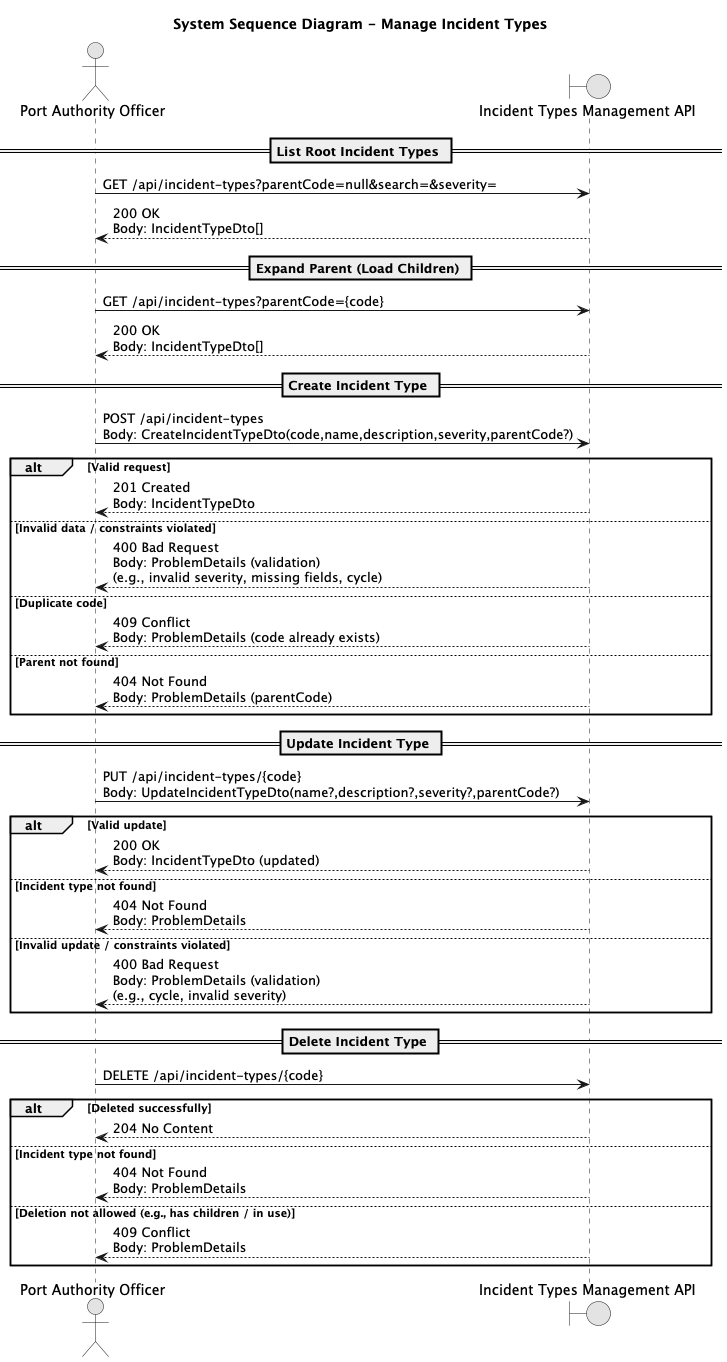

The diagram above was rendered by PlantUML. Its source (embedded in the PNG):
@startuml
skinparam monochrome true
skinparam shadowing false
title System Sequence Diagram - Manage Incident Types

actor "Port Authority Officer" as Officer
boundary "Incident Types Management API" as System

== List Root Incident Types ==
Officer -> System : GET /api/incident-types?parentCode=null&search=&severity=
System --> Officer : 200 OK\nBody: IncidentTypeDto[]

== Expand Parent (Load Children) ==
Officer -> System : GET /api/incident-types?parentCode={code}
System --> Officer : 200 OK\nBody: IncidentTypeDto[]

== Create Incident Type ==
Officer -> System : POST /api/incident-types\nBody: CreateIncidentTypeDto(code,name,description,severity,parentCode?)
alt Valid request
  System --> Officer : 201 Created\nBody: IncidentTypeDto
else Invalid data / constraints violated
  System --> Officer : 400 Bad Request\nBody: ProblemDetails (validation)\n(e.g., invalid severity, missing fields, cycle)
else Duplicate code
  System --> Officer : 409 Conflict\nBody: ProblemDetails (code already exists)
else Parent not found
  System --> Officer : 404 Not Found\nBody: ProblemDetails (parentCode)
end

== Update Incident Type ==
Officer -> System : PUT /api/incident-types/{code}\nBody: UpdateIncidentTypeDto(name?,description?,severity?,parentCode?)
alt Valid update
  System --> Officer : 200 OK\nBody: IncidentTypeDto (updated)
else Incident type not found
  System --> Officer : 404 Not Found\nBody: ProblemDetails
else Invalid update / constraints violated
  System --> Officer : 400 Bad Request\nBody: ProblemDetails (validation)\n(e.g., cycle, invalid severity)
end

== Delete Incident Type ==
Officer -> System : DELETE /api/incident-types/{code}
alt Deleted successfully
  System --> Officer : 204 No Content
else Incident type not found
  System --> Officer : 404 Not Found\nBody: ProblemDetails
else Deletion not allowed (e.g., has children / in use)
  System --> Officer : 409 Conflict\nBody: ProblemDetails
end

@enduml